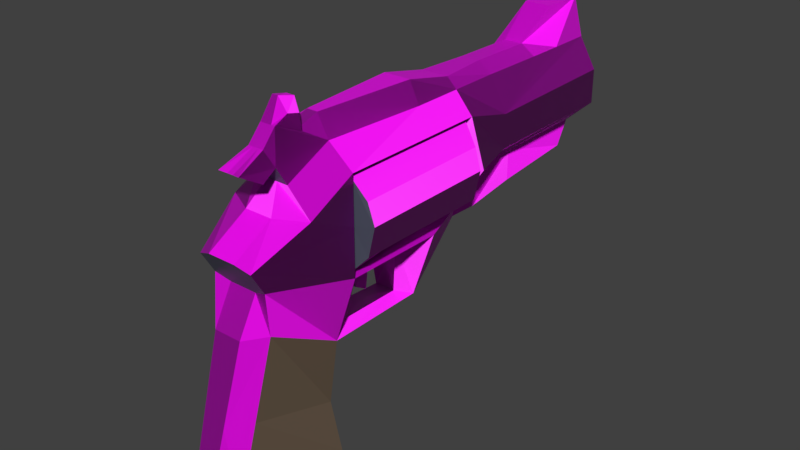 # Source: Revolver_1.blend  (saved by Blender 2.80.75; exported with 4.5.12 LTS)
import bpy
from mathutils import Matrix  # noqa: F401  (used for matrix-valued properties, if any)

bpy.ops.wm.read_factory_settings(use_empty=True)
scene = bpy.context.scene
scene.name = 'Scene'

# ---- collections
col_collection_1 = bpy.data.collections.new('Collection 1'); scene.collection.children.link(col_collection_1)

# ---- images (referenced by path relative to the original .blend; pixels are not part of the script)
import os
ASSET_DIR = os.environ.get("B2B_ASSET_DIR", "")  # directory of the original .blend (textures are referenced by path, not embedded)
HERE = os.path.dirname(os.path.abspath(__file__))  # packed textures are extracted next to this script under _unpacked/

def load_image(name, relpath, width, height, colorspace="sRGB"):
    """Load a texture the original file referenced (path relative to the .blend, or extracted next to this script)."""
    p = next((c for c in (os.path.join(HERE, relpath), os.path.join(ASSET_DIR, relpath)) if relpath and os.path.exists(c)), "")
    if p:
        img = bpy.data.images.load(p, check_existing=True)
        img.name = name
    else:  # same state as the original file: an image datablock whose file is absent (Cycles renders it pink)
        img = bpy.data.images.new(name, width, height)
        img.source = "FILE"
        img.filepath = "//" + (relpath or name)
    img.colorspace_settings.name = colorspace
    return img
img_revolver_1_textures_png_001 = load_image('Revolver 1 Textures.png.001', 'Revolver 1 Textures.png', 1024, 1024, 'sRGB')
img_gun_normal_map_png = load_image('Gun Normal Map.png', 'Gun Normal Map.png', 1024, 1024, 'sRGB')

# ---- materials (node trees are filled in below, after node groups)
mat_material = bpy.data.materials.new('Material')
mat_material.alpha_threshold = 0.0
mat_material.use_transparent_shadow = False
mat_material.diffuse_color = (0.1376, 0.09887, 0.06726, 1.0)
mat_material.roughness = 0.5
mat_material.line_color = (0.0, 0.0, 0.0, 1.0)
mat_material_001 = bpy.data.materials.new('Material.001')
mat_material_001.use_transparent_shadow = False
mat_gun_textures = bpy.data.materials.new('Gun Textures')
mat_gun_textures.use_transparent_shadow = False

# ---- material node trees
mat_material_001.use_nodes = True; mat_material_001.node_tree.nodes.clear()
_N = mat_material_001.node_tree.nodes; _L = mat_material_001.node_tree.links
n0 = _N.new('ShaderNodeOutputMaterial'); n0.name = 'Material Output'; n0.location = (300, 300)
n1 = _N.new('ShaderNodeBsdfPrincipled'); n1.name = 'Principled BSDF'; n1.location = (10, 300)
n1.distribution = 'GGX'
n1.subsurface_method = 'BURLEY'
n1.inputs[0].default_value = (0.06852, 0.07462, 0.1107, 1.0)
n1.inputs[3].default_value = 1.45
n1.inputs[27].default_value = (0.0, 0.0, 0.0, 1.0)
n1.inputs[28].default_value = 1.0
_L.new(n1.outputs[0], n0.inputs[0])
n0.is_active_output = True
mat_gun_textures.use_nodes = True; mat_gun_textures.node_tree.nodes.clear()
_N = mat_gun_textures.node_tree.nodes; _L = mat_gun_textures.node_tree.links
n0 = _N.new('ShaderNodeOutputMaterial'); n0.name = 'Material Output'; n0.location = (300, 300)
n1 = _N.new('ShaderNodeBsdfPrincipled'); n1.name = 'Principled BSDF'; n1.location = (10, 300)
n1.distribution = 'GGX'
n1.subsurface_method = 'BURLEY'
n1.inputs[3].default_value = 1.45
n1.inputs[27].default_value = (0.0, 0.0, 0.0, 1.0)
n1.inputs[28].default_value = 1.0
n2 = _N.new('ShaderNodeTexImage'); n2.name = 'Image Texture'; n2.location = (-280, 280)
n2.image = img_revolver_1_textures_png_001
n3 = _N.new('ShaderNodeTexImage'); n3.name = 'Image Texture.001'; n3.location = (-280, 220)
n3.image = img_revolver_1_textures_png_001
n4 = _N.new('ShaderNodeTexImage'); n4.name = 'Image Texture.002'; n4.location = (-753, 122)
n4.image = img_gun_normal_map_png
n5 = _N.new('ShaderNodeNormalMap'); n5.name = 'Normal Map'; n5.location = (-381, -104)
n5.inputs[0].default_value = 0.6
_L.new(n1.outputs[0], n0.inputs[0])
_L.new(n2.outputs[0], n1.inputs[0])
_L.new(n4.outputs[0], n5.inputs[1])
_L.new(n5.outputs[0], n1.inputs[5])
n0.is_active_output = True

# ---- world
world_world = bpy.data.worlds.new('World'); scene.world = world_world
world_world.color = (0.05088, 0.05088, 0.05088)
world_world.use_sun_shadow = False
world_world.sun_shadow_jitter_overblur = 0.0

# ---- meshes
me_cube = bpy.data.meshes.new('Cube')
me_cube.from_pydata([(0.2682, -3.27, -1.714), (-0.2682, -3.27, -1.714), (0.237, 1.516, 0.9837), (0.1644, -2.485, 0.7859), (-0.1644, -2.485, 0.7859), (-0.237, 1.516, 0.9837), (0.4101, -2.234, -1.714), (-0.4101, -2.234, -1.714), (0.237, 1.068, 0.9849), (0.237, -1.669e-06, 1.0), (0.237, -1.013, 1.0), (0.1644, -2.026, 1.0), (-0.1644, -2.026, 1.0), (-0.237, -1.013, 1.0), (-0.237, 7.153e-07, 1.0), (-0.237, 1.068, 0.9849), (0.1751, 1.31, -0.1251), (0.4101, 1.516, 0.3333), (0.2682, -2.842, -0.3333), (0.2745, -3.007, 0.2799), (-0.2682, -2.842, -0.3333), (-0.2745, -3.007, 0.2799), (-0.1751, 1.31, -0.1251), (-0.4101, 1.516, 0.3333), (-0.4101, -2.026, 0.3333), (-0.192, -2.053, -0.785), (-0.149, -1.012, -0.8074), (-0.4101, 8.345e-07, 0.3333), (-0.1534, -0.09709, -0.2873), (-0.2594, 0.2981, -0.1251), (0.2594, 0.2981, -0.1251), (0.4101, -1.152e-06, 0.3333), (0.1534, -0.09709, -0.2873), (0.1866, -1.012, -0.8074), (0.4101, -2.026, 0.3333), (0.2133, -2.053, -0.785), (0.07659, -2.628, 1.093), (-0.07659, -2.628, 1.093), (0.07567, -2.496, 1.239), (-0.07567, -2.496, 1.239), (0.1263, -2.557, 0.9397), (-0.1263, -2.557, 0.9397), (0.1091, -2.254, 1.135), (-0.1091, -2.254, 1.135), (0.1061, -2.908, 0.9803), (-0.1061, -2.908, 0.9803), (0.1521, -2.717, 0.8697), (-0.1521, -2.717, 0.8697), (0.105, -2.39, 1.315), (-0.105, -2.39, 1.315), (0.1015, -2.265, 1.282), (-0.1015, -2.265, 1.282), (0.2594, 1.307, 0.1785), (0.2745, -2.879, 0.06372), (-0.2745, -2.879, 0.06372), (-0.2594, 1.307, 0.1785), (-0.4101, -2.026, -0.1269), (-0.4101, -1.013, -0.1424), (-0.2232, -0.02608, 0.1726), (-0.2594, 0.2981, 0.1785), (0.2594, 0.2981, 0.1785), (0.2232, -0.02608, 0.1726), (0.4101, -1.013, -0.1424), (0.4101, -2.026, -0.1269), (0.237, -0.5064, 1.0), (-0.237, -0.5064, 1.0), (0.1534, -0.4093, -0.2757), (0.5546, -0.5064, 0.3336), (-0.1534, -0.4093, -0.2757), (-0.5546, -0.5064, 0.2646), (-0.2232, -0.4803, -0.1449), (0.2232, -0.4803, -0.1449), (0.4101, 1.516, 0.6811), (0.4101, -2.499, 0.5596), (-0.4101, -2.499, 0.5596), (-0.4101, 1.516, 0.6811), (-0.4101, -2.026, 0.7952), (-0.4101, -1.013, 0.7952), (-0.4101, 7.749e-07, 0.6667), (0.4101, -1.411e-06, 0.6667), (0.4101, -1.013, 0.7952), (0.4101, -2.026, 0.7952), (0.4101, -0.5064, 0.7952), (-0.4101, -0.5064, 0.7952), (0.237, 0.6831, 0.9891), (-0.237, 0.6831, 0.9891), (0.09396, -3.467, -1.761), (-0.09396, -3.467, -1.761), (0.05481, -2.485, 0.7859), (-0.05481, -2.485, 0.7859), (0.09396, -2.234, -1.831), (-0.09396, -2.234, -1.831), (0.1367, -3.039, -0.3333), (-0.1367, -3.039, -0.3333), (0.1367, -3.039, 0.3333), (-0.1367, -3.039, 0.3333), (0.02937, -2.628, 1.093), (-0.02937, -2.628, 1.093), (-0.03746, -2.496, 1.239), (0.03745, -2.496, 1.239), (0.04209, -2.557, 0.9397), (-0.04209, -2.557, 0.9397), (0.02937, -2.892, 0.9709), (-0.02937, -2.892, 0.9709), (0.04209, -2.733, 0.8791), (-0.04209, -2.733, 0.8791), (-0.02937, -2.405, 1.442), (0.02937, -2.405, 1.442), (0.1367, -2.847, 0.01033), (-0.1367, -2.847, 0.01033), (0.1367, -2.643, 0.5596), (-0.1367, -2.643, 0.5596), (0.1367, 1.516, 1.364), (-0.1367, 1.516, 1.364), (-0.1367, 1.068, 1.365), (0.1367, 1.068, 1.365), (-0.09396, -5.96e-08, 1.097), (0.09396, -8.941e-07, 1.097), (-0.1367, -1.013, 1.208), (0.1367, -1.013, 1.208), (-0.05481, -2.026, 1.208), (0.05481, -2.026, 1.208), (0.1367, 1.516, 0.3333), (-0.1367, 1.516, 0.3333), (-0.05367, -2.254, 1.135), (0.05367, -2.254, 1.135), (-0.04209, -2.249, 1.402), (0.04209, -2.249, 1.402), (0.08648, 1.307, 0.1785), (-0.08648, 1.307, 0.1785), (-0.1367, -0.5064, 1.097), (0.1367, -0.5064, 1.097), (-0.09396, 0.6831, 1.086), (0.09396, 0.6831, 1.086), (-0.1415, -1.831, -0.2253), (-0.1125, -1.854, -0.6917), (-0.1415, -1.208, -0.2306), (-0.08311, -1.211, -0.7141), (0.1415, -1.208, -0.2306), (0.1207, -1.211, -0.7141), (0.1415, -1.831, -0.2253), (0.1338, -1.854, -0.6917), (-0.05476, -1.64, -0.3287), (-0.04371, -1.482, -0.3398), (0.06581, -1.482, -0.3398), (0.05842, -1.664, -0.3556), (-0.05301, -1.638, -0.5156), (-0.06803, -1.489, -0.6062), (0.04144, -1.486, -0.6044), (0.05646, -1.636, -0.5138), (-0.3684, -2.01, 0.3341), (0.3687, -2.01, 0.3341), (-0.3684, -2.01, -0.07954), (0.3687, -2.01, -0.07954), (0.3687, -0.5348, 0.38), (-0.3684, -0.5348, 0.3341), (-0.2012, -0.5454, -0.09569), (0.1999, -0.5454, -0.09569), (-0.3684, -2.01, 0.7492), (0.3687, -2.01, 0.7492), (0.3687, -0.5348, 0.7492), (-0.3684, -0.5348, 0.7492), (-0.5738, -1.969, 0.3603), (0.5741, -1.969, 0.3603), (-0.5084, -1.964, 0.0655), (0.5094, -1.974, 0.07153), (0.5741, -0.5844, 0.3603), (-0.5738, -0.5844, 0.3603), (-0.5091, -0.5824, 0.06536), (0.5094, -0.5776, 0.06536), (-0.5084, -1.964, 0.5575), (0.5094, -1.974, 0.5635), (0.5094, -0.5776, 0.5635), (-0.5091, -0.5824, 0.5635), (-0.3011, -2.253, -1.249), (0.3117, -2.253, -1.249), (0.2682, -3.056, -1.024), (-0.2682, -3.056, -1.024), (0.1153, -3.253, -1.047), (-0.1153, -3.253, -1.047), (8.941e-08, 1.516, 1.364), (5.96e-08, 1.068, 1.365), (1.49e-08, 0.6831, 1.086), (-1.192e-07, -1.013, 1.208), (-4.694e-07, -2.026, 1.208), (-5.774e-07, -2.254, 1.135), (-8.941e-08, -0.5064, 1.097), (-0.1644, -2.485, 0.7859), (-0.2745, -3.007, 0.2799), (-0.4101, -2.499, 0.5596), (-0.05481, -2.485, 0.7859), (-0.1367, -3.039, 0.3333), (-0.1367, -2.643, 0.5596)], [], [(91, 87, 1, 7), (40, 36, 44, 46), (81, 11, 3, 73), (191, 192, 189, 188), (74, 4, 12, 76), (77, 83, 82, 80, 81, 76), (83, 65, 14, 78), (72, 2, 8, 84, 9, 79), (76, 12, 13, 65, 83, 77), (115, 133, 84, 8, 2, 112), (117, 9, 84, 133), (130, 65, 13, 118), (118, 13, 12, 120), (27, 23, 55, 59, 58), (70, 69, 27, 58), (177, 20, 25, 174), (54, 21, 24, 56), (175, 35, 18, 176), (63, 34, 19, 53), (41, 37, 39, 43, 12, 4), (38, 42, 50, 48), (120, 12, 43, 124), (100, 40, 46, 104), (37, 41, 47, 45), (43, 39, 49, 51), (99, 38, 48, 107), (35, 63, 53, 18), (93, 109, 54, 20), (20, 54, 56, 25), (62, 63, 140, 138), (68, 70, 58, 59, 29, 28), (66, 71, 62, 33), (25, 56, 134, 135), (26, 57, 70, 68), (61, 31, 67, 71), (116, 14, 65, 130), (79, 9, 64, 82), (31, 79, 82, 67), (78, 75, 23, 27), (69, 83, 78, 27), (21, 74, 76, 24), (192, 190, 187, 189), (34, 81, 73, 19), (16, 52, 60, 30), (19, 73, 110, 94), (94, 110, 111, 95), (18, 53, 108, 92), (92, 108, 109, 93), (39, 98, 106, 49), (98, 99, 107, 106), (41, 101, 105, 47), (101, 100, 104, 105), (97, 37, 45, 103, 102, 44, 36, 96), (104, 46, 44, 102, 103, 45, 47, 105), (88, 3, 40, 100, 101, 41, 4, 89), (179, 93, 20, 177, 1, 87), (73, 3, 88, 110), (110, 88, 89, 111), (6, 0, 86, 90), (90, 86, 87, 91), (82, 64, 10, 11, 81, 80), (181, 114, 132, 182), (9, 117, 131, 64), (113, 5, 15, 85, 132, 114), (30, 60, 61, 71, 66, 32), (11, 121, 125, 42), (184, 120, 124, 185), (10, 119, 121, 11), (183, 118, 120, 184), (64, 131, 119, 10), (186, 130, 118, 183), (132, 85, 14, 116), (180, 113, 114, 181), (107, 127, 126, 106), (30, 32, 28, 29), (68, 28, 32, 66), (30, 29, 22, 16), (66, 33, 26, 68), (33, 35, 25, 26), (174, 25, 35, 175), (63, 35, 141, 140), (33, 62, 138, 139), (56, 57, 136, 134), (35, 33, 139, 141), (26, 25, 135, 137), (57, 26, 137, 136), (139, 137, 135, 141), (138, 140, 145, 144), (134, 136, 143, 142), (144, 145, 149, 148), (142, 143, 147, 146), (137, 139, 138, 136), (144, 143, 136, 138), (146, 147, 148, 149), (148, 147, 143, 144), (145, 142, 146, 149), (140, 134, 142, 145), (135, 134, 140, 141), (71, 70, 57, 62), (56, 63, 62, 57), (70, 71, 67, 82, 83, 69), (56, 24, 34, 63), (24, 76, 81, 34), (160, 159, 171, 172), (154, 160, 172, 166), (152, 150, 162, 164), (171, 163, 166, 172), (159, 151, 163, 171), (173, 167, 162, 170), (157, 169, 165, 153), (152, 164, 168, 156), (164, 162, 167, 168), (163, 165, 169, 166), (161, 155, 167, 173), (151, 153, 165, 163), (150, 158, 170, 162), (155, 156, 168, 167), (157, 154, 166, 169), (150, 152, 153, 151, 159, 158), (156, 155, 161, 160, 154, 157), (161, 158, 159, 160), (158, 161, 173, 170), (79, 31, 17, 72), (15, 5, 75, 78, 14, 85), (55, 22, 29, 59), (22, 55, 129, 128, 52, 16), (31, 61, 60, 52, 17), (7, 174, 175, 6, 90, 91), (6, 175, 176, 0), (1, 177, 174, 7), (42, 38, 36, 40, 3, 11), (95, 21, 54, 109, 108, 53, 19, 94), (123, 23, 75, 5, 113, 180, 112, 2, 72, 17, 122), (129, 55, 23, 123, 122, 17, 52, 128), (116, 130, 186, 131, 117, 133, 182, 132), (178, 92, 93, 179, 87, 86), (176, 18, 92, 178, 86, 0), (98, 39, 37, 97, 96, 36, 38, 99), (51, 49, 106, 126), (48, 50, 127, 107), (124, 43, 51, 126, 127, 50, 42, 125, 185), (112, 180, 181, 115), (115, 181, 182, 133), (131, 186, 183, 119), (119, 183, 184, 121), (121, 184, 185, 125)])
me_cube.polygons.foreach_set('material_index', [1, 2, 2, 2, 2, 1, 2, 2, 2, 2, 2, 2, 2, 2, 2, 0, 2, 0, 2, 2, 2, 2, 1, 2, 2, 2, 2, 2, 2, 2, 2, 2, 2, 2, 2, 2, 2, 2, 2, 2, 2, 2, 2, 2, 2, 2, 2, 2, 2, 2, 1, 1, 2, 1, 1, 2, 2, 2, 1, 1, 2, 2, 2, 2, 2, 2, 2, 2, 2, 2, 2, 2, 2, 2, 1, 1, 1, 1, 1, 1, 2, 2, 2, 2, 2, 2, 2, 2, 2, 2, 2, 2, 1, 2, 1, 2, 2, 1, 2, 2, 2, 1, 1, 2, 1, 2, 2, 1, 2, 2, 2, 2, 2, 1, 1, 2, 1, 1, 2, 1, 2, 2, 2, 2, 2, 2, 2, 1, 0, 0, 2, 1, 2, 2, 2, 2, 2, 2, 2, 2, 1, 2, 2, 2, 2, 2])
_uv = me_cube.uv_layers.new(name='UVMap')
_uv.uv.foreach_set('vector', [0.1564, 0.4044, 0.4715, 0.4044, 0.4715, 0.7196, 0.1564, 0.7196, 0.04592, 0.8301, 0.04426, 0.834, 0.03749, 0.8313, 0.04206, 0.8284, 0.08645, 0.8263, 0.08914, 0.835, 0.07472, 0.8354, 0.07142, 0.8265, 0.08271, 0.836, 0.06491, 0.8378, 0.05884, 0.8273, 0.08208, 0.8301, 0.07678, 0.8263, 0.07435, 0.8337, 0.06244, 0.8339, 0.06437, 0.8266, 0.1564, 0.4044, 0.4715, 0.4044, 0.4715, 0.7196, 0.1564, 0.4044, 0.4715, 0.4044, 0.4715, 0.7196, 0.05708, 0.8289, 0.05796, 0.825, 0.07584, 0.8257, 0.07479, 0.8311, 0.2018, 0.8594, 0.2018, 0.8662, 0.1815, 0.8663, 0.1641, 0.8664, 0.1332, 0.8667, 0.1331, 0.8592, 0.1026, 0.8235, 0.1025, 0.8491, 0.05589, 0.8449, 0.03261, 0.8446, 0.03272, 0.8226, 0.056, 0.8229, 0.09017, 0.8233, 0.09017, 0.8433, 0.04715, 0.8433, 0.04715, 0.8433, 0.04715, 0.8233, 0.09017, 0.8233, 0.1649, 0.8378, 0.165, 0.8336, 0.2051, 0.8336, 0.2051, 0.8378, 0.04768, 0.8319, 0.04725, 0.8279, 0.06199, 0.8263, 0.06242, 0.8329, 0.06242, 0.8329, 0.06199, 0.8263, 0.09138, 0.8274, 0.0913, 0.8344, 0.181, 0.9747, 0.144, 0.9745, 0.1491, 0.9717, 0.1738, 0.9718, 0.1817, 0.9714, 0.06007, 0.8444, 0.05593, 0.8369, 0.07463, 0.836, 0.07584, 0.8395, 0.6519, 0.4201, 0.8094, 0.4201, 0.8094, 0.7352, 0.6519, 0.7352, 0.01958, 0.9008, 0.01604, 0.9227, 0.09327, 0.9216, 0.08877, 0.876, 0.7422, 0.3897, 0.8997, 0.3897, 0.8997, 0.7048, 0.7422, 0.7048, 0.0888, 0.8759, 0.09393, 0.9218, 0.0163, 0.9226, 0.01975, 0.9004, 0.07558, 0.8323, 0.07549, 0.8362, 0.07147, 0.8377, 0.06775, 0.8332, 0.0646, 0.8282, 0.07569, 0.8285, 0.04757, 0.8374, 0.05331, 0.8346, 0.0532, 0.8382, 0.05028, 0.839, 0.06238, 0.8328, 0.0646, 0.8282, 0.06775, 0.8332, 0.0674, 0.8344, 0.1564, 0.4044, 0.4715, 0.4044, 0.4715, 0.7196, 0.1564, 0.7196, 0.07549, 0.8362, 0.07558, 0.8323, 0.07945, 0.8323, 0.08214, 0.8365, 0.06775, 0.8332, 0.07147, 0.8377, 0.06861, 0.838, 0.06649, 0.8362, 0.06281, 0.8361, 0.06288, 0.838, 0.05682, 0.8397, 0.05497, 0.8351, 0.03449, 0.8243, 0.03172, 0.8446, 0.1002, 0.8436, 0.09921, 0.8238, 0.05205, 0.8309, 0.04158, 0.8306, 0.03922, 0.8272, 0.05001, 0.8249, 0.08728, 0.8338, 0.08913, 0.8413, 0.07196, 0.8402, 0.071, 0.8267, 0.0394, 0.8269, 0.09701, 0.8267, 0.08208, 0.8316, 0.0535, 0.8322, 0.03736, 0.9201, 0.03283, 0.9065, 0.07644, 0.885, 0.1049, 0.888, 0.1016, 0.9144, 0.0644, 0.9245, 0.08762, 0.8387, 0.08497, 0.8431, 0.06727, 0.8439, 0.06875, 0.8219, 0.071, 0.8267, 0.07196, 0.8402, 0.06727, 0.8367, 0.0677, 0.8292, 0.0557, 0.8303, 0.05669, 0.8405, 0.04854, 0.8403, 0.04729, 0.8383, 0.1565, 0.8565, 0.1562, 0.8593, 0.1502, 0.8593, 0.1514, 0.8529, 0.1649, 0.8423, 0.165, 0.8464, 0.1353, 0.8466, 0.1351, 0.8433, 0.1562, 0.8631, 0.1565, 0.8673, 0.1508, 0.8678, 0.1505, 0.8648, 0.1562, 0.8593, 0.1562, 0.8631, 0.1505, 0.8648, 0.1502, 0.8593, 0.1411, 0.8604, 0.2006, 0.8601, 0.2006, 0.8677, 0.1411, 0.8677, 0.05593, 0.8369, 0.05708, 0.8289, 0.07479, 0.8311, 0.07463, 0.836, 0.09361, 0.828, 0.06718, 0.8355, 0.04311, 0.8413, 0.04446, 0.8283, 0.06491, 0.8378, 0.05528, 0.8437, 0.05416, 0.8395, 0.05884, 0.8273, 0.07731, 0.8248, 0.08587, 0.8418, 0.0641, 0.8419, 0.03959, 0.8405, 0.1315, 0.8663, 0.1317, 0.8526, 0.2081, 0.853, 0.2085, 0.8662, 0.05496, 0.8318, 0.07842, 0.83, 0.07199, 0.8405, 0.05401, 0.8376, 0.06259, 0.8261, 0.08949, 0.8253, 0.08917, 0.8415, 0.06286, 0.8417, 0.05017, 0.844, 0.03922, 0.8418, 0.04158, 0.8383, 0.05217, 0.838, 0.05217, 0.838, 0.04158, 0.8383, 0.04158, 0.8306, 0.05205, 0.8309, 0.0629, 0.8306, 0.06284, 0.8325, 0.05479, 0.8335, 0.05672, 0.8289, 0.06284, 0.8325, 0.06281, 0.8361, 0.05497, 0.8351, 0.05479, 0.8335, 0.1564, 0.4044, 0.4715, 0.4044, 0.4715, 0.7196, 0.1564, 0.7196, 0.1564, 0.4044, 0.4715, 0.4044, 0.4715, 0.7196, 0.1564, 0.7196, 0.07231, 0.8329, 0.07232, 0.8307, 0.08646, 0.8293, 0.08595, 0.8329, 0.08595, 0.8357, 0.08646, 0.8393, 0.07232, 0.8379, 0.07231, 0.8357, 0.1564, 0.4044, 0.4715, 0.4044, 0.4715, 0.7196, 0.4715, 0.7196, 0.4715, 0.7196, 0.1564, 0.7196, 0.1564, 0.4044, 0.1564, 0.4044, 0.1564, 0.4044, 0.4715, 0.4044, 0.4715, 0.7196, 0.4715, 0.7196, 0.4715, 0.7196, 0.1564, 0.7196, 0.1564, 0.4044, 0.1564, 0.4044, 0.07184, 0.8311, 0.05205, 0.8309, 0.05001, 0.8249, 0.06961, 0.8246, 0.08961, 0.8248, 0.09241, 0.8316, 0.07142, 0.8265, 0.07472, 0.8354, 0.07396, 0.8384, 0.06673, 0.8342, 0.06673, 0.8342, 0.07396, 0.8384, 0.07326, 0.8415, 0.06506, 0.842, 0.1564, 0.4044, 0.4715, 0.4044, 0.4715, 0.7196, 0.1564, 0.7196, 0.1564, 0.4044, 0.4715, 0.4044, 0.4715, 0.7196, 0.1564, 0.7196, 0.03342, 0.8444, 0.03352, 0.8251, 0.05624, 0.8253, 0.1018, 0.8222, 0.1016, 0.8453, 0.05615, 0.8447, 0.06898, 0.8339, 0.06912, 0.8261, 0.0963, 0.829, 0.09621, 0.8344, 0.165, 0.8336, 0.1649, 0.8378, 0.1351, 0.8367, 0.1353, 0.8334, 0.05278, 0.843, 0.05335, 0.8267, 0.07195, 0.8274, 0.08793, 0.8264, 0.08843, 0.8335, 0.07139, 0.8437, 0.03941, 0.9196, 0.0299, 0.8942, 0.05732, 0.8845, 0.1055, 0.8953, 0.1043, 0.9099, 0.07864, 0.9206, 0.05874, 0.831, 0.05884, 0.8367, 0.05313, 0.8359, 0.05331, 0.8346, 0.3822, 0.1378, 0.5398, 0.1378, 0.5398, 0.4529, 0.3822, 0.4529, 0.08307, 0.8298, 0.08318, 0.8353, 0.05884, 0.8367, 0.05874, 0.831, 0.06237, 0.8367, 0.06242, 0.8329, 0.0913, 0.8344, 0.09134, 0.836, 0.0952, 0.8293, 0.09533, 0.8327, 0.08318, 0.8353, 0.08307, 0.8298, 0.04745, 0.836, 0.04768, 0.8319, 0.06242, 0.8329, 0.06237, 0.8367, 0.2051, 0.8423, 0.2051, 0.8464, 0.165, 0.8464, 0.1649, 0.8423, 0.04333, 0.8335, 0.04347, 0.8257, 0.06912, 0.8261, 0.06898, 0.8339, 0.05497, 0.8351, 0.0495, 0.8362, 0.04958, 0.8323, 0.05479, 0.8335, 0.1564, 0.4044, 0.4715, 0.4044, 0.4715, 0.7196, 0.1564, 0.7196, 0.1564, 0.4044, 0.4715, 0.4044, 0.4715, 0.7196, 0.1564, 0.7196, 0.314, 0.7196, 0.4066, 0.6895, 0.4066, 0.4345, 0.1641, 0.5133, 0.1564, 0.4044, 0.4715, 0.4044, 0.4715, 0.7196, 0.1564, 0.7196, 0.1564, 0.4044, 0.4715, 0.4044, 0.4715, 0.7196, 0.1564, 0.7196, 0.3822, 0.6802, 0.4504, 0.6408, 0.4504, 0.4832, 0.3822, 0.4438, 0.09701, 0.8267, 0.09729, 0.8422, 0.08419, 0.8398, 0.08208, 0.8316, 0.03876, 0.8425, 0.0394, 0.8269, 0.0535, 0.8322, 0.05169, 0.8403, 0.07196, 0.8402, 0.05669, 0.8405, 0.0598, 0.837, 0.06727, 0.8367, 0.09729, 0.8422, 0.03876, 0.8425, 0.03924, 0.8267, 0.09625, 0.8259, 0.0557, 0.8303, 0.071, 0.8267, 0.0677, 0.8292, 0.05858, 0.8311, 0.05669, 0.8405, 0.0557, 0.8303, 0.05858, 0.8311, 0.0598, 0.837, 0.2246, 0.1378, 0.5398, 0.1378, 0.5398, 0.4529, 0.2246, 0.4529, 0.2246, 0.1378, 0.5398, 0.1378, 0.5398, 0.4529, 0.2246, 0.4529, 0.06727, 0.8367, 0.0598, 0.837, 0.06272, 0.8357, 0.06441, 0.8356, 0.2246, 0.1378, 0.5398, 0.1378, 0.5398, 0.4529, 0.2246, 0.4529, 0.06441, 0.8356, 0.06272, 0.8357, 0.06339, 0.8339, 0.06395, 0.8344, 0.05858, 0.8311, 0.06116, 0.8327, 0.06112, 0.8349, 0.0598, 0.837, 0.06221, 0.8349, 0.06272, 0.8357, 0.0598, 0.837, 0.06112, 0.8349, 0.2246, 0.1378, 0.5398, 0.1378, 0.5398, 0.4529, 0.2246, 0.4529, 0.06292, 0.8335, 0.06339, 0.8339, 0.06272, 0.8357, 0.06221, 0.8349, 0.2246, 0.1378, 0.5398, 0.1378, 0.5398, 0.4529, 0.2246, 0.4529, 0.06537, 0.8343, 0.06727, 0.8367, 0.06441, 0.8356, 0.06474, 0.8347, 0.0677, 0.8292, 0.06727, 0.8367, 0.06537, 0.8343, 0.06477, 0.8325, 0.07273, 0.8316, 0.07273, 0.8375, 0.06567, 0.84, 0.06567, 0.8291, 0.05223, 0.84, 0.05223, 0.8291, 0.06567, 0.8291, 0.06567, 0.84, 0.07273, 0.8375, 0.07273, 0.8316, 0.07908, 0.8272, 0.0852, 0.8291, 0.0852, 0.84, 0.07817, 0.8419, 0.1564, 0.4044, 0.4715, 0.4044, 0.4715, 0.7196, 0.1564, 0.7196, 0.1564, 0.4044, 0.4715, 0.4044, 0.4715, 0.7196, 0.1564, 0.7196, 0.1242, 0.8319, 0.2143, 0.8319, 0.2121, 0.8472, 0.1268, 0.8472, 0.1564, 0.4044, 0.4715, 0.4044, 0.4715, 0.7196, 0.1564, 0.7196, 0.2246, 0.1378, 0.5398, 0.1378, 0.5398, 0.4529, 0.2246, 0.4529, 0.2121, 0.8519, 0.2119, 0.8664, 0.1272, 0.8664, 0.1268, 0.8519, 0.1564, 0.4044, 0.4715, 0.4044, 0.4715, 0.7196, 0.1564, 0.7196, 0.1222, 0.9854, 0.1221, 0.9726, 0.206, 0.9723, 0.2056, 0.9848, 0.1252, 0.8659, 0.1294, 0.8467, 0.213, 0.8545, 0.2138, 0.8662, 0.1218, 0.9852, 0.1214, 0.9716, 0.2058, 0.9713, 0.2062, 0.9854, 0.2063, 0.9852, 0.2066, 0.9713, 0.1228, 0.9715, 0.1229, 0.9854, 0.1269, 0.8662, 0.1267, 0.8531, 0.2118, 0.8535, 0.2112, 0.8669, 0.1564, 0.4044, 0.4715, 0.4044, 0.4715, 0.7196, 0.1564, 0.7196, 0.1564, 0.4044, 0.4715, 0.4044, 0.4715, 0.7196, 0.1564, 0.7196, 0.2246, 0.1378, 0.5398, 0.1378, 0.5398, 0.4529, 0.2246, 0.4529, 0.1564, 0.4044, 0.4715, 0.4044, 0.4715, 0.7196, 0.1564, 0.7196, 0.1564, 0.4044, 0.4715, 0.4044, 0.4715, 0.7196, 0.1564, 0.7196, 0.3822, 0.4529, 0.5186, 0.3742, 0.5186, 0.2166, 0.3822, 0.1378, 0.2457, 0.2166, 0.2457, 0.3742, 0.314, 0.7196, 0.4504, 0.6408, 0.4504, 0.4832, 0.314, 0.4044, 0.1775, 0.4832, 0.1775, 0.6408, 0.2457, 0.3742, 0.5186, 0.3742, 0.5186, 0.2166, 0.2457, 0.2166, 0.2055, 0.9852, 0.1232, 0.9854, 0.1223, 0.9717, 0.2058, 0.9711, 0.1331, 0.8592, 0.133, 0.8527, 0.2017, 0.8525, 0.2018, 0.8594, 0.183, 0.8524, 0.2006, 0.8525, 0.2006, 0.8601, 0.1411, 0.8604, 0.141, 0.8522, 0.1679, 0.8524, 0.2046, 0.8532, 0.2049, 0.8674, 0.1315, 0.8673, 0.1321, 0.8537, 0.1207, 0.7174, 0.1942, 0.6977, 0.1938, 0.7395, 0.1934, 0.7812, 0.193, 0.823, 0.1199, 0.8019, 0.142, 0.8575, 0.1409, 0.8524, 0.1545, 0.853, 0.1968, 0.853, 0.2056, 0.8575, 0.314, 0.7196, 0.3822, 0.6802, 0.3822, 0.4438, 0.314, 0.4044, 0.1775, 0.4832, 0.1775, 0.6408, 0.5846, 0.3897, 0.7422, 0.3897, 0.7422, 0.7048, 0.5846, 0.7048, 0.4943, 0.4201, 0.6519, 0.4201, 0.6519, 0.7352, 0.4943, 0.7352, 0.05331, 0.8346, 0.04757, 0.8374, 0.04426, 0.834, 0.04592, 0.8301, 0.04754, 0.8263, 0.05874, 0.831, 0.4715, 0.4044, 0.4715, 0.7196, 0.1564, 0.7196, 0.1564, 0.7196, 0.1564, 0.7196, 0.1564, 0.4044, 0.4715, 0.4044, 0.4715, 0.4044, 0.0911, 0.9502, 0.09105, 0.9641, 0.07226, 0.964, 0.05595, 0.9552, 0.03545, 0.95, 0.03547, 0.943, 0.0355, 0.9361, 0.05603, 0.931, 0.07241, 0.9222, 0.0912, 0.9223, 0.09115, 0.9362, 0.09901, 0.9486, 0.09898, 0.9581, 0.0847, 0.9663, 0.08475, 0.9513, 0.0848, 0.9363, 0.08485, 0.9213, 0.09907, 0.9296, 0.09904, 0.9391, 0.1649, 0.8423, 0.1351, 0.8433, 0.1351, 0.84, 0.1351, 0.8367, 0.1649, 0.8378, 0.2051, 0.8378, 0.2051, 0.84, 0.2051, 0.8423, 0.07187, 0.8375, 0.05217, 0.838, 0.05205, 0.8309, 0.07184, 0.8311, 0.09241, 0.8316, 0.09244, 0.8368, 0.06974, 0.8441, 0.05017, 0.844, 0.05217, 0.838, 0.07187, 0.8375, 0.09244, 0.8368, 0.08972, 0.8436, 0.06284, 0.8325, 0.0629, 0.8306, 0.07232, 0.8307, 0.07231, 0.8329, 0.07231, 0.8357, 0.07232, 0.8379, 0.06288, 0.838, 0.06281, 0.8361, 0.05141, 0.8266, 0.05672, 0.8289, 0.05479, 0.8335, 0.04958, 0.8323, 0.05682, 0.8397, 0.05139, 0.8421, 0.0495, 0.8362, 0.05497, 0.8351, 0.1564, 0.4044, 0.4715, 0.4044, 0.4715, 0.7196, 0.4715, 0.7196, 0.4715, 0.7196, 0.1564, 0.7196, 0.1564, 0.4044, 0.1564, 0.4044, 0.1564, 0.4044, 0.04319, 0.8413, 0.04333, 0.8335, 0.06898, 0.8339, 0.06884, 0.8418, 0.06884, 0.8418, 0.06898, 0.8339, 0.09621, 0.8344, 0.09611, 0.8398, 0.04726, 0.84, 0.04745, 0.836, 0.06237, 0.8367, 0.06232, 0.8407, 0.06232, 0.8407, 0.06237, 0.8367, 0.09134, 0.836, 0.09138, 0.8376, 0.2246, 0.1378, 0.3822, 0.1378, 0.3822, 0.4529, 0.2246, 0.4529])
me_cube.materials.append(mat_material)
me_cube.materials.append(mat_material_001)
me_cube.materials.append(mat_gun_textures)
me_cube.use_remesh_preserve_volume = False
me_cube.use_remesh_preserve_attributes = False
me_cube.use_mirror_vertex_groups = False
me_cube.update()

# ---- objects
ob_cube = bpy.data.objects.new('Cube', me_cube)

# ---- transforms, parenting, visibility, modifiers, constraints
ob_cube.location = (0.0, 0.0, 1.829)
ob_cube.lock_rotations_4d = False
ob_cube.empty_display_type = 'ARROWS'
ob_cube.lineart.crease_threshold = 0.0

# ---- collection membership
col_collection_1.objects.link(ob_cube)

# ---- scene / render settings (as saved in the file)
scene.frame_start = 1; scene.frame_end = 250; scene.frame_set(1)
scene.render.engine = 'BLENDER_EEVEE_NEXT'
scene.render.resolution_percentage = 50
scene.render.dither_intensity = 0.0
scene.cycles.use_denoising = False
scene.cycles.samples = 128
scene.cycles.sampling_pattern = 'TABULATED_SOBOL'
scene.cycles.use_adaptive_sampling = False
scene.cycles.use_light_tree = False
scene.view_settings.view_transform = 'Standard'
bpy.context.view_layer.update()

# ---- added for rendering (the .blend has no active camera and no usable light): camera, sun
cam_auto = bpy.data.cameras.new('AutoCamera')
cam_auto.lens = 50.0
cam_auto.sensor_width = 36.0
cam_auto.clip_end = 1000.0
ob_auto_camera = bpy.data.objects.new('AutoCamera', cam_auto)
scene.collection.objects.link(ob_auto_camera)
ob_auto_camera.location = (5.61766, -7.71642, 6.12835)
ob_auto_camera.rotation_euler = (1.09748, -7.21219e-08, 0.694738)
scene.camera = ob_auto_camera
light_auto_sun = bpy.data.lights.new('AutoSun', 'SUN')
light_auto_sun.energy = 3.0
light_auto_sun.angle = 0.0523599
ob_auto_sun = bpy.data.objects.new('AutoSun', light_auto_sun)
scene.collection.objects.link(ob_auto_sun)
ob_auto_sun.rotation_euler = (0.872665, 0.174533, 0.523599)
bpy.context.view_layer.update()
